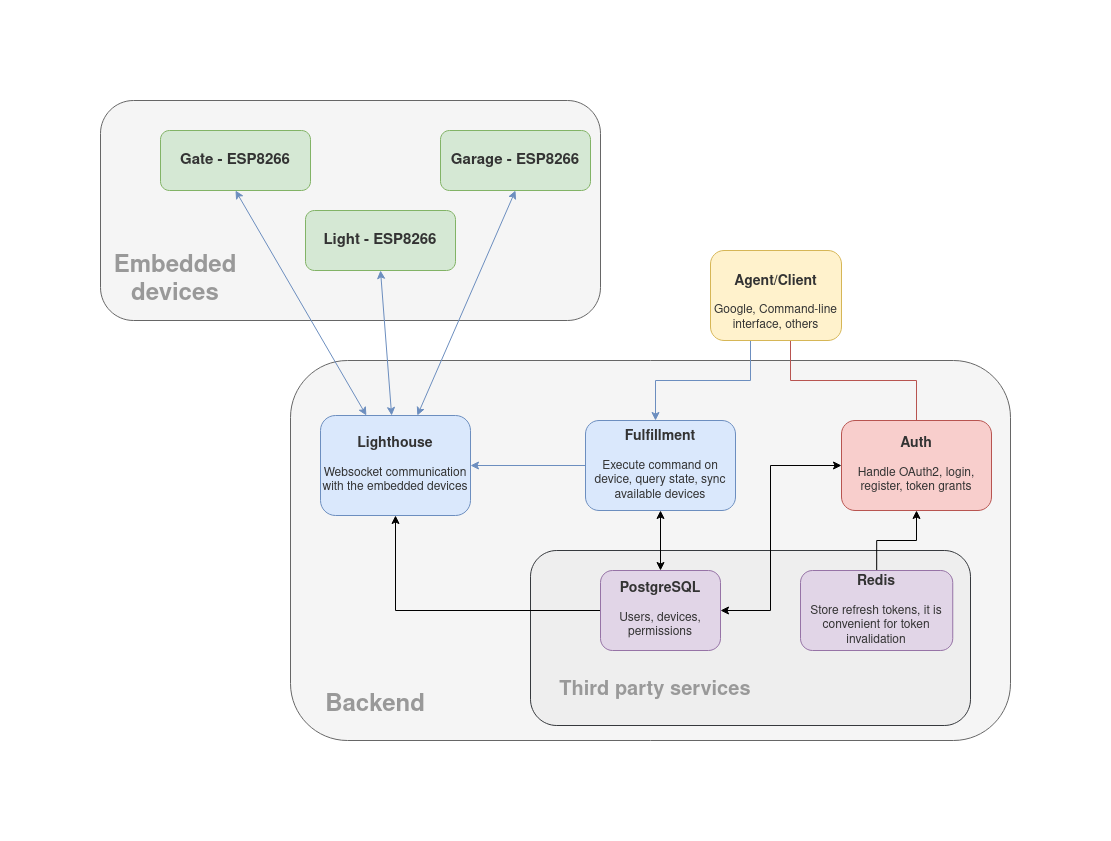

The diagram above was exported from draw.io. Its source (the exported page's mxGraphModel, read from the mxfile embedded in the PNG):
<mxGraphModel dx="1422" dy="788" grid="1" gridSize="10" guides="1" tooltips="1" connect="1" arrows="1" fold="1" page="1" pageScale="1" pageWidth="1169" pageHeight="826" math="0" shadow="0">
  <root>
    <mxCell id="0" />
    <mxCell id="1" parent="0" />
    <mxCell id="VaUz1iQTq791-4BVIkI5-81" value="" style="rounded=1;whiteSpace=wrap;html=1;glass=0;fillColor=#f5f5f5;strokeColor=#666666;fontColor=#333333;" vertex="1" parent="1">
      <mxGeometry x="70" y="120" width="500" height="220" as="geometry" />
    </mxCell>
    <mxCell id="VaUz1iQTq791-4BVIkI5-3" value="" style="rounded=1;whiteSpace=wrap;html=1;fillColor=#f5f5f5;strokeColor=#666666;fontColor=#333333;" vertex="1" parent="1">
      <mxGeometry x="260" y="380" width="720" height="380" as="geometry" />
    </mxCell>
    <mxCell id="VaUz1iQTq791-4BVIkI5-4" value="&lt;h3&gt;&lt;font&gt;Lighthouse&lt;/font&gt;&lt;/h3&gt;&lt;div&gt;Websocket communication with the embedded devices&lt;/div&gt;&lt;div&gt;&lt;br&gt;&lt;/div&gt;" style="rounded=1;whiteSpace=wrap;html=1;fillColor=#dae8fc;strokeColor=#6c8ebf;fontColor=#333333;" vertex="1" parent="1">
      <mxGeometry x="290" y="435" width="150" height="100" as="geometry" />
    </mxCell>
    <mxCell id="VaUz1iQTq791-4BVIkI5-78" style="edgeStyle=orthogonalEdgeStyle;rounded=0;orthogonalLoop=1;jettySize=auto;html=1;entryX=1;entryY=0.5;entryDx=0;entryDy=0;fillColor=#dae8fc;strokeColor=#6c8ebf;fontColor=#333333;" edge="1" parent="1" source="VaUz1iQTq791-4BVIkI5-6" target="VaUz1iQTq791-4BVIkI5-4">
      <mxGeometry relative="1" as="geometry" />
    </mxCell>
    <mxCell id="VaUz1iQTq791-4BVIkI5-6" value="&lt;h3&gt;&lt;font&gt;Fulfillment&lt;/font&gt;&lt;/h3&gt;&lt;div&gt;Execute command on device, query state, sync available devices&lt;br&gt;&lt;/div&gt;&lt;div&gt;&lt;br&gt;&lt;/div&gt;" style="rounded=1;whiteSpace=wrap;html=1;fillColor=#dae8fc;strokeColor=#6c8ebf;fontColor=#333333;" vertex="1" parent="1">
      <mxGeometry x="555" y="440" width="150" height="90" as="geometry" />
    </mxCell>
    <mxCell id="VaUz1iQTq791-4BVIkI5-8" value="&lt;h3 style=&quot;line-height: 120% ; font-size: 15px&quot;&gt;&lt;font style=&quot;font-size: 15px&quot;&gt;Gate - ESP8266&lt;br&gt;&lt;/font&gt;&lt;/h3&gt;" style="rounded=1;whiteSpace=wrap;html=1;fillColor=#d5e8d4;strokeColor=#82b366;fontColor=#333333;" vertex="1" parent="1">
      <mxGeometry x="130" y="150" width="150" height="60" as="geometry" />
    </mxCell>
    <mxCell id="VaUz1iQTq791-4BVIkI5-9" value="&lt;h3 style=&quot;line-height: 120% ; font-size: 15px&quot;&gt;&lt;font style=&quot;font-size: 15px&quot;&gt;Garage - ESP8266&lt;br&gt;&lt;/font&gt;&lt;/h3&gt;" style="rounded=1;whiteSpace=wrap;html=1;fillColor=#d5e8d4;strokeColor=#82b366;fontColor=#333333;" vertex="1" parent="1">
      <mxGeometry x="410" y="150" width="150" height="60" as="geometry" />
    </mxCell>
    <mxCell id="VaUz1iQTq791-4BVIkI5-10" value="&lt;h3 style=&quot;line-height: 120% ; font-size: 15px&quot;&gt;&lt;font style=&quot;font-size: 15px&quot;&gt;Light - ESP8266&lt;br&gt;&lt;/font&gt;&lt;/h3&gt;" style="rounded=1;whiteSpace=wrap;html=1;fillColor=#d5e8d4;strokeColor=#82b366;fontColor=#333333;" vertex="1" parent="1">
      <mxGeometry x="275" y="230" width="150" height="60" as="geometry" />
    </mxCell>
    <mxCell id="VaUz1iQTq791-4BVIkI5-12" value="" style="endArrow=classic;startArrow=classic;html=1;fillColor=#dae8fc;strokeColor=#6c8ebf;entryX=0.5;entryY=1;entryDx=0;entryDy=0;fontColor=#333333;" edge="1" parent="1" source="VaUz1iQTq791-4BVIkI5-4" target="VaUz1iQTq791-4BVIkI5-10">
      <mxGeometry width="50" height="50" relative="1" as="geometry">
        <mxPoint x="500" y="430" as="sourcePoint" />
        <mxPoint x="350" y="300" as="targetPoint" />
      </mxGeometry>
    </mxCell>
    <mxCell id="VaUz1iQTq791-4BVIkI5-14" value="" style="endArrow=classic;startArrow=classic;html=1;entryX=0.5;entryY=1;entryDx=0;entryDy=0;fillColor=#dae8fc;strokeColor=#6c8ebf;fontColor=#333333;" edge="1" parent="1" source="VaUz1iQTq791-4BVIkI5-4" target="VaUz1iQTq791-4BVIkI5-9">
      <mxGeometry width="50" height="50" relative="1" as="geometry">
        <mxPoint x="560" y="390" as="sourcePoint" />
        <mxPoint x="550" y="380" as="targetPoint" />
      </mxGeometry>
    </mxCell>
    <mxCell id="VaUz1iQTq791-4BVIkI5-83" value="" style="rounded=1;whiteSpace=wrap;html=1;glass=0;fillColor=#eeeeee;strokeColor=#36393d;fontColor=#333333;" vertex="1" parent="1">
      <mxGeometry x="500" y="570" width="440" height="175" as="geometry" />
    </mxCell>
    <mxCell id="VaUz1iQTq791-4BVIkI5-15" value="" style="endArrow=classic;startArrow=classic;html=1;entryX=0.5;entryY=1;entryDx=0;entryDy=0;fillColor=#dae8fc;strokeColor=#6c8ebf;fontColor=#333333;" edge="1" parent="1" source="VaUz1iQTq791-4BVIkI5-4" target="VaUz1iQTq791-4BVIkI5-8">
      <mxGeometry width="50" height="50" relative="1" as="geometry">
        <mxPoint x="500" y="430" as="sourcePoint" />
        <mxPoint x="550" y="380" as="targetPoint" />
      </mxGeometry>
    </mxCell>
    <mxCell id="VaUz1iQTq791-4BVIkI5-91" style="edgeStyle=orthogonalEdgeStyle;rounded=0;orthogonalLoop=1;jettySize=auto;html=1;fontSize=20;fontColor=#999999;startArrow=none;startFill=0;" edge="1" parent="1" source="VaUz1iQTq791-4BVIkI5-16" target="VaUz1iQTq791-4BVIkI5-4">
      <mxGeometry relative="1" as="geometry" />
    </mxCell>
    <mxCell id="VaUz1iQTq791-4BVIkI5-16" value="&lt;h3&gt;PostgreSQL&lt;/h3&gt;&lt;div&gt;Users, devices, permissions&lt;br&gt;&lt;/div&gt;&lt;div&gt;&lt;br&gt;&lt;/div&gt;" style="rounded=1;whiteSpace=wrap;html=1;fillColor=#e1d5e7;strokeColor=#9673a6;fontColor=#333333;" vertex="1" parent="1">
      <mxGeometry x="570" y="590" width="120" height="80" as="geometry" />
    </mxCell>
    <mxCell id="VaUz1iQTq791-4BVIkI5-73" style="edgeStyle=orthogonalEdgeStyle;rounded=0;orthogonalLoop=1;jettySize=auto;html=1;fillColor=#f8cecc;strokeColor=#b85450;fontColor=#333333;" edge="1" parent="1" source="VaUz1iQTq791-4BVIkI5-19">
      <mxGeometry relative="1" as="geometry">
        <mxPoint x="886" y="451" as="targetPoint" />
        <Array as="points">
          <mxPoint x="760" y="400" />
          <mxPoint x="886" y="400" />
        </Array>
      </mxGeometry>
    </mxCell>
    <mxCell id="VaUz1iQTq791-4BVIkI5-87" style="edgeStyle=orthogonalEdgeStyle;rounded=0;orthogonalLoop=1;jettySize=auto;html=1;startArrow=none;startFill=0;fillColor=#dae8fc;strokeColor=#6c8ebf;fontColor=#333333;" edge="1" parent="1" source="VaUz1iQTq791-4BVIkI5-19" target="VaUz1iQTq791-4BVIkI5-6">
      <mxGeometry relative="1" as="geometry">
        <Array as="points">
          <mxPoint x="720" y="400" />
          <mxPoint x="625" y="400" />
        </Array>
      </mxGeometry>
    </mxCell>
    <mxCell id="VaUz1iQTq791-4BVIkI5-19" value="&lt;h3&gt;&lt;font&gt;Agent/Client&lt;/font&gt;&lt;br&gt;&lt;/h3&gt;&lt;div&gt;Google, Command-line interface, others&lt;/div&gt;" style="rounded=1;whiteSpace=wrap;html=1;fillColor=#fff2cc;strokeColor=#d6b656;fontColor=#333333;" vertex="1" parent="1">
      <mxGeometry x="680" y="270" width="131" height="90" as="geometry" />
    </mxCell>
    <mxCell id="VaUz1iQTq791-4BVIkI5-24" value="" style="endArrow=classic;startArrow=classic;html=1;entryX=0.5;entryY=1;entryDx=0;entryDy=0;exitX=0.5;exitY=0;exitDx=0;exitDy=0;fontColor=#333333;" edge="1" parent="1" source="VaUz1iQTq791-4BVIkI5-16" target="VaUz1iQTq791-4BVIkI5-6">
      <mxGeometry width="50" height="50" relative="1" as="geometry">
        <mxPoint x="640" y="560" as="sourcePoint" />
        <mxPoint x="690" y="510" as="targetPoint" />
      </mxGeometry>
    </mxCell>
    <mxCell id="VaUz1iQTq791-4BVIkI5-92" style="edgeStyle=orthogonalEdgeStyle;rounded=0;orthogonalLoop=1;jettySize=auto;html=1;fontSize=20;fontColor=#999999;startArrow=none;startFill=0;" edge="1" parent="1" source="VaUz1iQTq791-4BVIkI5-35" target="VaUz1iQTq791-4BVIkI5-38">
      <mxGeometry relative="1" as="geometry" />
    </mxCell>
    <mxCell id="VaUz1iQTq791-4BVIkI5-35" value="&lt;h3&gt;Redis&lt;/h3&gt;&lt;div&gt;Store refresh tokens, it is convenient for token invalidation&lt;br&gt;&lt;/div&gt;&lt;div&gt;&lt;br&gt;&lt;/div&gt;" style="rounded=1;whiteSpace=wrap;html=1;fillColor=#e1d5e7;strokeColor=#9673a6;fontColor=#333333;" vertex="1" parent="1">
      <mxGeometry x="770" y="590" width="152.25" height="80" as="geometry" />
    </mxCell>
    <mxCell id="VaUz1iQTq791-4BVIkI5-80" style="edgeStyle=orthogonalEdgeStyle;rounded=0;orthogonalLoop=1;jettySize=auto;html=1;entryX=1;entryY=0.5;entryDx=0;entryDy=0;startArrow=classic;startFill=1;fontColor=#333333;" edge="1" parent="1" source="VaUz1iQTq791-4BVIkI5-38" target="VaUz1iQTq791-4BVIkI5-16">
      <mxGeometry relative="1" as="geometry">
        <Array as="points">
          <mxPoint x="740" y="485" />
          <mxPoint x="740" y="630" />
        </Array>
      </mxGeometry>
    </mxCell>
    <mxCell id="VaUz1iQTq791-4BVIkI5-38" value="&lt;h3&gt;&lt;font&gt;Auth&lt;/font&gt;&lt;/h3&gt;&lt;div&gt;Handle OAuth2, login, register, token grants&lt;br&gt;&lt;/div&gt;&lt;div&gt;&lt;br&gt;&lt;/div&gt;" style="rounded=1;whiteSpace=wrap;html=1;fillColor=#f8cecc;strokeColor=#b85450;fontColor=#333333;" vertex="1" parent="1">
      <mxGeometry x="811" y="440" width="150" height="90" as="geometry" />
    </mxCell>
    <mxCell id="VaUz1iQTq791-4BVIkI5-84" value="&lt;h1&gt;&lt;font&gt;Backend&lt;/font&gt;&lt;/h1&gt;" style="text;html=1;strokeColor=none;fillColor=none;align=center;verticalAlign=middle;whiteSpace=wrap;rounded=0;glass=0;fontColor=#999999;" vertex="1" parent="1">
      <mxGeometry x="290" y="705" width="110" height="40" as="geometry" />
    </mxCell>
    <mxCell id="VaUz1iQTq791-4BVIkI5-88" value="&lt;h1&gt;&lt;font&gt;Embedded devices&lt;/font&gt;&lt;br&gt;&lt;/h1&gt;" style="text;html=1;strokeColor=none;fillColor=none;align=center;verticalAlign=middle;whiteSpace=wrap;rounded=0;glass=0;fontColor=#999999;" vertex="1" parent="1">
      <mxGeometry x="90" y="280" width="110" height="40" as="geometry" />
    </mxCell>
    <mxCell id="VaUz1iQTq791-4BVIkI5-90" value="&lt;h1 style=&quot;font-size: 20px;&quot;&gt;&lt;font style=&quot;font-size: 20px;&quot;&gt;Third party services&lt;/font&gt;&lt;br style=&quot;font-size: 20px;&quot;&gt;&lt;/h1&gt;" style="text;html=1;strokeColor=none;fillColor=none;align=center;verticalAlign=middle;whiteSpace=wrap;rounded=0;glass=0;fontSize=20;fontColor=#999999;" vertex="1" parent="1">
      <mxGeometry x="520" y="690" width="210" height="40" as="geometry" />
    </mxCell>
  </root>
</mxGraphModel>